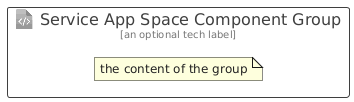

The diagram above was rendered by PlantUML. Its source (embedded in the PNG):
@startuml
' configures the library
!global $INCLUSION_MODE="local"
!global $LIB_BASE_LOCATION="../../.."

' loads the library's bootstrap
!include $LIB_BASE_LOCATION/bootstrap.puml

' loads the package bootstrap
include('azure/bootstrap')

' loads the Item which embeds the element ServiceAppSpaceComponentGroup
include('azure/Item/Web/ServiceAppSpaceComponent')

' renders the element
ServiceAppSpaceComponentGroup('ServiceAppSpaceComponentGroup', 'Service App Space Component Group', 'an optional tech label') {
    note as note
        the content of the group
    end note
}
@enduml